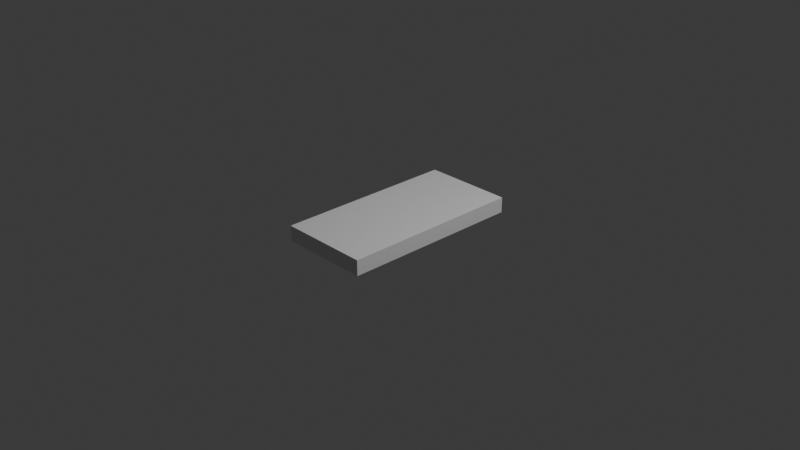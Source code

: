 # Source: girth_wood_board.blend  (saved by Blender 5.2.45; exported with 4.5.12 LTS)
import bpy
from mathutils import Matrix  # noqa: F401  (used for matrix-valued properties, if any)

bpy.ops.wm.read_factory_settings(use_empty=True)
scene = bpy.context.scene
scene.name = 'Scene'

# ---- collections
col_collection = bpy.data.collections.new('Collection'); scene.collection.children.link(col_collection)

# ---- world
world_world = bpy.data.worlds.new('World'); scene.world = world_world
world_world.use_nodes = True; world_world.node_tree.nodes.clear()
_N = world_world.node_tree.nodes; _L = world_world.node_tree.links
n0 = _N.new('ShaderNodeOutputWorld'); n0.name = 'World Output'; n0.location = (200, 100)
n1 = _N.new('ShaderNodeBackground'); n1.name = 'Background'; n1.location = (-200, 100)
n1.inputs[0].default_value = (0.05088, 0.05088, 0.05088, 1.0)
_L.new(n1.outputs[0], n0.inputs[0])
n0.is_active_output = True
world_world.color = (0.05088, 0.05088, 0.05088)
world_world.sun_shadow_jitter_overblur = 0.0

# ---- cameras
cam_camera = bpy.data.cameras.new('Camera')
cam_camera.clip_end = 100.0
cam_camera.ortho_scale = 7.314

# ---- lights
light_light = bpy.data.lights.new('Light', 'POINT')
light_light.energy = 1000.0
light_light.shadow_soft_size = 0.1

# ---- meshes
me_cube_001 = bpy.data.meshes.new('Cube.001')
me_cube_001.from_pydata([(-0.4936, -1.0, -0.08404), (-0.4936, -1.0, 0.08404), (-0.4936, 1.0, -0.08404), (-0.4936, 1.0, 0.08404), (0.4936, -1.0, -0.08404), (0.4936, -1.0, 0.08404), (0.4936, 1.0, -0.08404), (0.4936, 1.0, 0.08404)], [], [(0, 1, 3, 2), (2, 3, 7, 6), (6, 7, 5, 4), (4, 5, 1, 0), (2, 6, 4, 0), (7, 3, 1, 5)])
_uv = me_cube_001.uv_layers.new(name='UVMap')
_uv.uv.foreach_set('vector', [0.375, 0.0, 0.625, 0.0, 0.625, 0.25, 0.375, 0.25, 0.375, 0.25, 0.625, 0.25, 0.625, 0.5, 0.375, 0.5, 0.375, 0.5, 0.625, 0.5, 0.625, 0.75, 0.375, 0.75, 0.375, 0.75, 0.625, 0.75, 0.625, 1.0, 0.375, 1.0, 0.125, 0.5, 0.375, 0.5, 0.375, 0.75, 0.125, 0.75, 0.625, 0.5, 0.875, 0.5, 0.875, 0.75, 0.625, 0.75])
_ca = me_cube_001.color_attributes.new('Attribute', 'BYTE_COLOR', 'CORNER')
_ca.data.foreach_set('color', [0.3613, 0.2423, 0.1274, 1.0, 0.3613, 0.2423, 0.1274, 1.0, 0.3613, 0.2423, 0.1274, 1.0, 0.3613, 0.2423, 0.1274, 1.0, 0.3613, 0.2423, 0.1274, 1.0, 0.3613, 0.2423, 0.1274, 1.0, 0.3095, 0.1779, 0.07619, 1.0, 0.3095, 0.1779, 0.07619, 1.0, 0.3095, 0.1779, 0.07619, 1.0, 0.3095, 0.1779, 0.07619, 1.0, 0.3095, 0.1779, 0.07619, 1.0, 0.3095, 0.1779, 0.07619, 1.0, 0.3095, 0.1779, 0.07619, 1.0, 0.3095, 0.1779, 0.07619, 1.0, 0.3613, 0.2423, 0.1274, 1.0, 0.3613, 0.2423, 0.1274, 1.0, 0.3613, 0.2423, 0.1274, 1.0, 0.3095, 0.1779, 0.07619, 1.0, 0.3095, 0.1779, 0.07619, 1.0, 0.3613, 0.2423, 0.1274, 1.0, 0.3095, 0.1779, 0.07619, 1.0, 0.3613, 0.2423, 0.1274, 1.0, 0.3613, 0.2423, 0.1274, 1.0, 0.3095, 0.1779, 0.07619, 1.0])
me_cube_001.update()

# ---- objects
ob_light = bpy.data.objects.new('Light', light_light)
ob_camera = bpy.data.objects.new('Camera', cam_camera)
ob_cube = bpy.data.objects.new('Cube', me_cube_001)

# ---- transforms, parenting, visibility, modifiers, constraints
ob_light.location = (4.076, 1.005, 5.904)
ob_light.rotation_euler = (0.6503, 0.05522, 1.866)
ob_light.lock_rotations_4d = False
ob_light.empty_display_type = 'ARROWS'
ob_light.color = (0.0, 0.0, 0.0, 0.0)
ob_light.lineart.crease_threshold = 0.0
ob_camera.location = (7.359, -6.926, 4.958)
ob_camera.rotation_euler = (1.109, 0.0, 0.8149)
ob_camera.lock_rotations_4d = False
ob_camera.empty_display_type = 'ARROWS'
ob_camera.color = (0.0, 0.0, 0.0, 0.0)
ob_camera.display_type = 'WIRE'
ob_camera.lineart.crease_threshold = 0.0
ob_cube.location = (0.0, 0.0, 0.0)

# ---- collection membership
col_collection.objects.link(ob_light)
col_collection.objects.link(ob_camera)
col_collection.objects.link(ob_cube)

# ---- scene / render settings (as saved in the file)
scene.camera = ob_camera
scene.frame_start = 1; scene.frame_end = 250; scene.frame_set(1)
scene.render.engine = 'BLENDER_EEVEE_NEXT'
scene.render.bake_bias = 0.0
scene.render.bake_samples = 0
scene.render.compositor_device = 'GPU'
scene.eevee.use_volume_custom_range = False
scene.eevee.fast_gi_thickness_near = 0.1
scene.eevee.fast_gi_thickness_far = 0.0
scene.eevee.ray_tracing_options.screen_trace_thickness = 0.1
bpy.context.view_layer.update()
